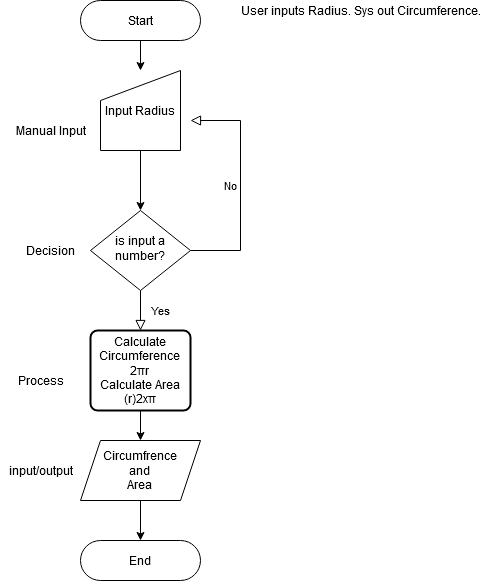

The diagram above was exported from draw.io. Its source (the exported page's mxGraphModel, read from the mxfile embedded in the PNG):
<mxGraphModel dx="781" dy="413" grid="1" gridSize="10" guides="1" tooltips="1" connect="1" arrows="1" fold="1" page="1" pageScale="1" pageWidth="827" pageHeight="1169" math="0" shadow="0">
  <root>
    <mxCell id="WIyWlLk6GJQsqaUBKTNV-0" />
    <mxCell id="WIyWlLk6GJQsqaUBKTNV-1" parent="WIyWlLk6GJQsqaUBKTNV-0" />
    <mxCell id="hRs44dpjIIzp4sS6RZVM-3" value="" style="edgeStyle=orthogonalEdgeStyle;rounded=0;orthogonalLoop=1;jettySize=auto;html=1;" edge="1" parent="WIyWlLk6GJQsqaUBKTNV-1" source="WIyWlLk6GJQsqaUBKTNV-3" target="hRs44dpjIIzp4sS6RZVM-2">
      <mxGeometry relative="1" as="geometry" />
    </mxCell>
    <mxCell id="WIyWlLk6GJQsqaUBKTNV-3" value="Start" style="rounded=1;whiteSpace=wrap;html=1;fontSize=12;glass=0;strokeWidth=1;shadow=0;arcSize=50;" parent="WIyWlLk6GJQsqaUBKTNV-1" vertex="1">
      <mxGeometry x="160" y="80" width="120" height="40" as="geometry" />
    </mxCell>
    <mxCell id="WIyWlLk6GJQsqaUBKTNV-4" value="Yes" style="rounded=0;html=1;jettySize=auto;orthogonalLoop=1;fontSize=11;endArrow=block;endFill=0;endSize=8;strokeWidth=1;shadow=0;labelBackgroundColor=none;edgeStyle=orthogonalEdgeStyle;" parent="WIyWlLk6GJQsqaUBKTNV-1" source="WIyWlLk6GJQsqaUBKTNV-6" edge="1">
      <mxGeometry y="20" relative="1" as="geometry">
        <mxPoint as="offset" />
        <mxPoint x="220" y="410" as="targetPoint" />
      </mxGeometry>
    </mxCell>
    <mxCell id="WIyWlLk6GJQsqaUBKTNV-5" value="No" style="edgeStyle=orthogonalEdgeStyle;rounded=0;html=1;jettySize=auto;orthogonalLoop=1;fontSize=11;endArrow=block;endFill=0;endSize=8;strokeWidth=1;shadow=0;labelBackgroundColor=none;" parent="WIyWlLk6GJQsqaUBKTNV-1" source="WIyWlLk6GJQsqaUBKTNV-6" edge="1">
      <mxGeometry y="10" relative="1" as="geometry">
        <mxPoint as="offset" />
        <mxPoint x="270" y="200" as="targetPoint" />
        <Array as="points">
          <mxPoint x="320" y="330" />
          <mxPoint x="320" y="200" />
        </Array>
      </mxGeometry>
    </mxCell>
    <mxCell id="WIyWlLk6GJQsqaUBKTNV-6" value="is input a number?" style="rhombus;whiteSpace=wrap;html=1;shadow=0;fontFamily=Helvetica;fontSize=12;align=center;strokeWidth=1;spacing=6;spacingTop=-4;" parent="WIyWlLk6GJQsqaUBKTNV-1" vertex="1">
      <mxGeometry x="170" y="290" width="100" height="80" as="geometry" />
    </mxCell>
    <mxCell id="hRs44dpjIIzp4sS6RZVM-0" value="User inputs Radius. Sys out Circumference. " style="text;html=1;align=center;verticalAlign=middle;resizable=0;points=[];autosize=1;" vertex="1" parent="WIyWlLk6GJQsqaUBKTNV-1">
      <mxGeometry x="315" y="80" width="250" height="20" as="geometry" />
    </mxCell>
    <mxCell id="hRs44dpjIIzp4sS6RZVM-1" value="End" style="rounded=1;whiteSpace=wrap;html=1;fontSize=12;glass=0;strokeWidth=1;shadow=0;arcSize=50;" vertex="1" parent="WIyWlLk6GJQsqaUBKTNV-1">
      <mxGeometry x="160" y="620" width="120" height="40" as="geometry" />
    </mxCell>
    <mxCell id="hRs44dpjIIzp4sS6RZVM-4" value="" style="edgeStyle=orthogonalEdgeStyle;rounded=0;orthogonalLoop=1;jettySize=auto;html=1;" edge="1" parent="WIyWlLk6GJQsqaUBKTNV-1" source="hRs44dpjIIzp4sS6RZVM-2" target="WIyWlLk6GJQsqaUBKTNV-6">
      <mxGeometry relative="1" as="geometry" />
    </mxCell>
    <mxCell id="hRs44dpjIIzp4sS6RZVM-2" value="Input Radius" style="shape=manualInput;whiteSpace=wrap;html=1;" vertex="1" parent="WIyWlLk6GJQsqaUBKTNV-1">
      <mxGeometry x="180" y="150" width="80" height="80" as="geometry" />
    </mxCell>
    <mxCell id="hRs44dpjIIzp4sS6RZVM-8" value="" style="edgeStyle=orthogonalEdgeStyle;rounded=0;orthogonalLoop=1;jettySize=auto;html=1;" edge="1" parent="WIyWlLk6GJQsqaUBKTNV-1" source="hRs44dpjIIzp4sS6RZVM-5" target="hRs44dpjIIzp4sS6RZVM-6">
      <mxGeometry relative="1" as="geometry" />
    </mxCell>
    <mxCell id="hRs44dpjIIzp4sS6RZVM-5" value="Calculate Circumference&lt;br&gt;2πr&lt;br&gt;Calculate Area &lt;br&gt;(r)2xπ" style="rounded=1;whiteSpace=wrap;html=1;absoluteArcSize=1;arcSize=14;strokeWidth=2;" vertex="1" parent="WIyWlLk6GJQsqaUBKTNV-1">
      <mxGeometry x="170" y="410" width="100" height="80" as="geometry" />
    </mxCell>
    <mxCell id="hRs44dpjIIzp4sS6RZVM-9" value="" style="edgeStyle=orthogonalEdgeStyle;rounded=0;orthogonalLoop=1;jettySize=auto;html=1;" edge="1" parent="WIyWlLk6GJQsqaUBKTNV-1" source="hRs44dpjIIzp4sS6RZVM-6" target="hRs44dpjIIzp4sS6RZVM-1">
      <mxGeometry relative="1" as="geometry" />
    </mxCell>
    <mxCell id="hRs44dpjIIzp4sS6RZVM-6" value="Circumfrence&lt;br&gt;and &lt;br&gt;Area" style="shape=parallelogram;perimeter=parallelogramPerimeter;whiteSpace=wrap;html=1;fixedSize=1;" vertex="1" parent="WIyWlLk6GJQsqaUBKTNV-1">
      <mxGeometry x="160" y="520" width="120" height="60" as="geometry" />
    </mxCell>
    <mxCell id="hRs44dpjIIzp4sS6RZVM-10" value="Manual Input" style="text;html=1;align=center;verticalAlign=middle;resizable=0;points=[];autosize=1;" vertex="1" parent="WIyWlLk6GJQsqaUBKTNV-1">
      <mxGeometry x="90" y="200" width="80" height="20" as="geometry" />
    </mxCell>
    <mxCell id="hRs44dpjIIzp4sS6RZVM-11" value="Decision" style="text;html=1;align=center;verticalAlign=middle;resizable=0;points=[];autosize=1;" vertex="1" parent="WIyWlLk6GJQsqaUBKTNV-1">
      <mxGeometry x="100" y="320" width="60" height="20" as="geometry" />
    </mxCell>
    <mxCell id="hRs44dpjIIzp4sS6RZVM-12" value="Process" style="text;html=1;align=center;verticalAlign=middle;resizable=0;points=[];autosize=1;" vertex="1" parent="WIyWlLk6GJQsqaUBKTNV-1">
      <mxGeometry x="90" y="450" width="60" height="20" as="geometry" />
    </mxCell>
    <mxCell id="hRs44dpjIIzp4sS6RZVM-13" value="input/output" style="text;html=1;align=center;verticalAlign=middle;resizable=0;points=[];autosize=1;" vertex="1" parent="WIyWlLk6GJQsqaUBKTNV-1">
      <mxGeometry x="80" y="540" width="80" height="20" as="geometry" />
    </mxCell>
  </root>
</mxGraphModel>